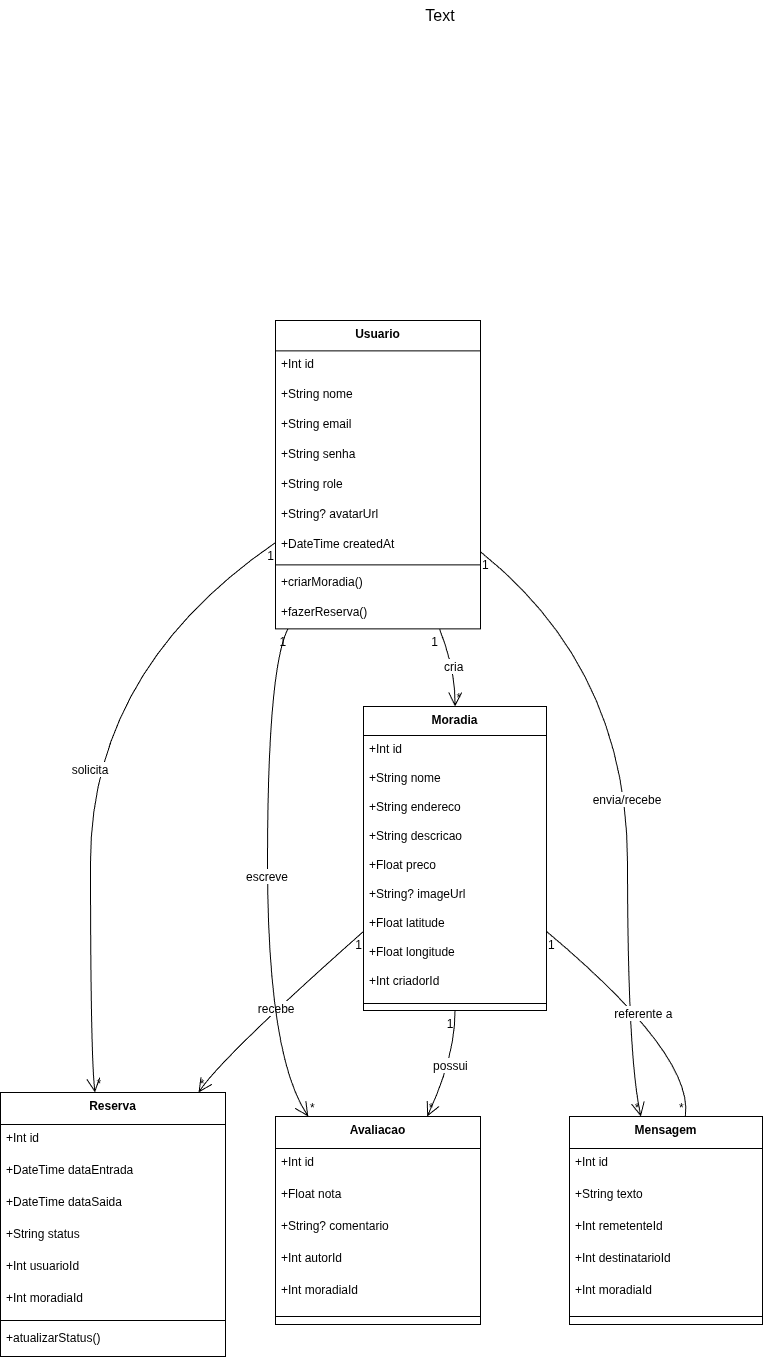

The diagram above was exported from draw.io. Its source (the exported page's mxGraphModel, read from the mxfile embedded in the PNG):
<mxGraphModel dx="681" dy="588" grid="1" gridSize="10" guides="1" tooltips="1" connect="1" arrows="1" fold="1" page="1" pageScale="1" pageWidth="827" pageHeight="1169" math="0" shadow="0">
  <root>
    <mxCell id="0" />
    <mxCell id="1" parent="0" />
    <mxCell id="detv2YJNg1TWoTOo0X59-45" value="Usuario" style="swimlane;fontStyle=1;align=center;verticalAlign=top;childLayout=stackLayout;horizontal=1;startSize=30.4;horizontalStack=0;resizeParent=1;resizeParentMax=0;resizeLast=0;collapsible=0;marginBottom=0;" vertex="1" parent="1">
      <mxGeometry x="295" y="860" width="205" height="308.4" as="geometry" />
    </mxCell>
    <mxCell id="detv2YJNg1TWoTOo0X59-46" value="+Int id" style="text;strokeColor=none;fillColor=none;align=left;verticalAlign=top;spacingLeft=4;spacingRight=4;overflow=hidden;rotatable=0;points=[[0,0.5],[1,0.5]];portConstraint=eastwest;" vertex="1" parent="detv2YJNg1TWoTOo0X59-45">
      <mxGeometry y="30.4" width="205" height="30" as="geometry" />
    </mxCell>
    <mxCell id="detv2YJNg1TWoTOo0X59-47" value="+String nome" style="text;strokeColor=none;fillColor=none;align=left;verticalAlign=top;spacingLeft=4;spacingRight=4;overflow=hidden;rotatable=0;points=[[0,0.5],[1,0.5]];portConstraint=eastwest;" vertex="1" parent="detv2YJNg1TWoTOo0X59-45">
      <mxGeometry y="60.4" width="205" height="30" as="geometry" />
    </mxCell>
    <mxCell id="detv2YJNg1TWoTOo0X59-48" value="+String email" style="text;strokeColor=none;fillColor=none;align=left;verticalAlign=top;spacingLeft=4;spacingRight=4;overflow=hidden;rotatable=0;points=[[0,0.5],[1,0.5]];portConstraint=eastwest;" vertex="1" parent="detv2YJNg1TWoTOo0X59-45">
      <mxGeometry y="90.4" width="205" height="30" as="geometry" />
    </mxCell>
    <mxCell id="detv2YJNg1TWoTOo0X59-49" value="+String senha" style="text;strokeColor=none;fillColor=none;align=left;verticalAlign=top;spacingLeft=4;spacingRight=4;overflow=hidden;rotatable=0;points=[[0,0.5],[1,0.5]];portConstraint=eastwest;" vertex="1" parent="detv2YJNg1TWoTOo0X59-45">
      <mxGeometry y="120.4" width="205" height="30" as="geometry" />
    </mxCell>
    <mxCell id="detv2YJNg1TWoTOo0X59-50" value="+String role" style="text;strokeColor=none;fillColor=none;align=left;verticalAlign=top;spacingLeft=4;spacingRight=4;overflow=hidden;rotatable=0;points=[[0,0.5],[1,0.5]];portConstraint=eastwest;" vertex="1" parent="detv2YJNg1TWoTOo0X59-45">
      <mxGeometry y="150.4" width="205" height="30" as="geometry" />
    </mxCell>
    <mxCell id="detv2YJNg1TWoTOo0X59-51" value="+String? avatarUrl" style="text;strokeColor=none;fillColor=none;align=left;verticalAlign=top;spacingLeft=4;spacingRight=4;overflow=hidden;rotatable=0;points=[[0,0.5],[1,0.5]];portConstraint=eastwest;" vertex="1" parent="detv2YJNg1TWoTOo0X59-45">
      <mxGeometry y="180.4" width="205" height="30" as="geometry" />
    </mxCell>
    <mxCell id="detv2YJNg1TWoTOo0X59-52" value="+DateTime createdAt" style="text;strokeColor=none;fillColor=none;align=left;verticalAlign=top;spacingLeft=4;spacingRight=4;overflow=hidden;rotatable=0;points=[[0,0.5],[1,0.5]];portConstraint=eastwest;" vertex="1" parent="detv2YJNg1TWoTOo0X59-45">
      <mxGeometry y="210.4" width="205" height="30" as="geometry" />
    </mxCell>
    <mxCell id="detv2YJNg1TWoTOo0X59-53" style="line;strokeWidth=1;fillColor=none;align=left;verticalAlign=middle;spacingTop=-1;spacingLeft=3;spacingRight=3;rotatable=0;labelPosition=right;points=[];portConstraint=eastwest;strokeColor=inherit;" vertex="1" parent="detv2YJNg1TWoTOo0X59-45">
      <mxGeometry y="240.4" width="205" height="8" as="geometry" />
    </mxCell>
    <mxCell id="detv2YJNg1TWoTOo0X59-54" value="+criarMoradia()" style="text;strokeColor=none;fillColor=none;align=left;verticalAlign=top;spacingLeft=4;spacingRight=4;overflow=hidden;rotatable=0;points=[[0,0.5],[1,0.5]];portConstraint=eastwest;" vertex="1" parent="detv2YJNg1TWoTOo0X59-45">
      <mxGeometry y="248.4" width="205" height="30" as="geometry" />
    </mxCell>
    <mxCell id="detv2YJNg1TWoTOo0X59-55" value="+fazerReserva()" style="text;strokeColor=none;fillColor=none;align=left;verticalAlign=top;spacingLeft=4;spacingRight=4;overflow=hidden;rotatable=0;points=[[0,0.5],[1,0.5]];portConstraint=eastwest;" vertex="1" parent="detv2YJNg1TWoTOo0X59-45">
      <mxGeometry y="278.4" width="205" height="30" as="geometry" />
    </mxCell>
    <mxCell id="detv2YJNg1TWoTOo0X59-56" value="Moradia" style="swimlane;fontStyle=1;align=center;verticalAlign=top;childLayout=stackLayout;horizontal=1;startSize=28.952380952380953;horizontalStack=0;resizeParent=1;resizeParentMax=0;resizeLast=0;collapsible=0;marginBottom=0;" vertex="1" parent="1">
      <mxGeometry x="383" y="1246" width="183" height="303.95238095238096" as="geometry" />
    </mxCell>
    <mxCell id="detv2YJNg1TWoTOo0X59-57" value="+Int id" style="text;strokeColor=none;fillColor=none;align=left;verticalAlign=top;spacingLeft=4;spacingRight=4;overflow=hidden;rotatable=0;points=[[0,0.5],[1,0.5]];portConstraint=eastwest;" vertex="1" parent="detv2YJNg1TWoTOo0X59-56">
      <mxGeometry y="28.952380952380953" width="183" height="29" as="geometry" />
    </mxCell>
    <mxCell id="detv2YJNg1TWoTOo0X59-58" value="+String nome" style="text;strokeColor=none;fillColor=none;align=left;verticalAlign=top;spacingLeft=4;spacingRight=4;overflow=hidden;rotatable=0;points=[[0,0.5],[1,0.5]];portConstraint=eastwest;" vertex="1" parent="detv2YJNg1TWoTOo0X59-56">
      <mxGeometry y="57.95238095238095" width="183" height="29" as="geometry" />
    </mxCell>
    <mxCell id="detv2YJNg1TWoTOo0X59-59" value="+String endereco" style="text;strokeColor=none;fillColor=none;align=left;verticalAlign=top;spacingLeft=4;spacingRight=4;overflow=hidden;rotatable=0;points=[[0,0.5],[1,0.5]];portConstraint=eastwest;" vertex="1" parent="detv2YJNg1TWoTOo0X59-56">
      <mxGeometry y="86.95238095238095" width="183" height="29" as="geometry" />
    </mxCell>
    <mxCell id="detv2YJNg1TWoTOo0X59-60" value="+String descricao" style="text;strokeColor=none;fillColor=none;align=left;verticalAlign=top;spacingLeft=4;spacingRight=4;overflow=hidden;rotatable=0;points=[[0,0.5],[1,0.5]];portConstraint=eastwest;" vertex="1" parent="detv2YJNg1TWoTOo0X59-56">
      <mxGeometry y="115.95238095238095" width="183" height="29" as="geometry" />
    </mxCell>
    <mxCell id="detv2YJNg1TWoTOo0X59-61" value="+Float preco" style="text;strokeColor=none;fillColor=none;align=left;verticalAlign=top;spacingLeft=4;spacingRight=4;overflow=hidden;rotatable=0;points=[[0,0.5],[1,0.5]];portConstraint=eastwest;" vertex="1" parent="detv2YJNg1TWoTOo0X59-56">
      <mxGeometry y="144.95238095238096" width="183" height="29" as="geometry" />
    </mxCell>
    <mxCell id="detv2YJNg1TWoTOo0X59-62" value="+String? imageUrl" style="text;strokeColor=none;fillColor=none;align=left;verticalAlign=top;spacingLeft=4;spacingRight=4;overflow=hidden;rotatable=0;points=[[0,0.5],[1,0.5]];portConstraint=eastwest;" vertex="1" parent="detv2YJNg1TWoTOo0X59-56">
      <mxGeometry y="173.95238095238096" width="183" height="29" as="geometry" />
    </mxCell>
    <mxCell id="detv2YJNg1TWoTOo0X59-63" value="+Float latitude" style="text;strokeColor=none;fillColor=none;align=left;verticalAlign=top;spacingLeft=4;spacingRight=4;overflow=hidden;rotatable=0;points=[[0,0.5],[1,0.5]];portConstraint=eastwest;" vertex="1" parent="detv2YJNg1TWoTOo0X59-56">
      <mxGeometry y="202.95238095238096" width="183" height="29" as="geometry" />
    </mxCell>
    <mxCell id="detv2YJNg1TWoTOo0X59-64" value="+Float longitude" style="text;strokeColor=none;fillColor=none;align=left;verticalAlign=top;spacingLeft=4;spacingRight=4;overflow=hidden;rotatable=0;points=[[0,0.5],[1,0.5]];portConstraint=eastwest;" vertex="1" parent="detv2YJNg1TWoTOo0X59-56">
      <mxGeometry y="231.95238095238096" width="183" height="29" as="geometry" />
    </mxCell>
    <mxCell id="detv2YJNg1TWoTOo0X59-65" value="+Int criadorId" style="text;strokeColor=none;fillColor=none;align=left;verticalAlign=top;spacingLeft=4;spacingRight=4;overflow=hidden;rotatable=0;points=[[0,0.5],[1,0.5]];portConstraint=eastwest;" vertex="1" parent="detv2YJNg1TWoTOo0X59-56">
      <mxGeometry y="260.95238095238096" width="183" height="29" as="geometry" />
    </mxCell>
    <mxCell id="detv2YJNg1TWoTOo0X59-66" style="line;strokeWidth=1;fillColor=none;align=left;verticalAlign=middle;spacingTop=-1;spacingLeft=3;spacingRight=3;rotatable=0;labelPosition=right;points=[];portConstraint=eastwest;strokeColor=inherit;" vertex="1" parent="detv2YJNg1TWoTOo0X59-56">
      <mxGeometry y="289.95238095238096" width="183" height="14" as="geometry" />
    </mxCell>
    <mxCell id="detv2YJNg1TWoTOo0X59-67" value="Reserva" style="swimlane;fontStyle=1;align=center;verticalAlign=top;childLayout=stackLayout;horizontal=1;startSize=32;horizontalStack=0;resizeParent=1;resizeParentMax=0;resizeLast=0;collapsible=0;marginBottom=0;" vertex="1" parent="1">
      <mxGeometry x="20" y="1632" width="225" height="264" as="geometry" />
    </mxCell>
    <mxCell id="detv2YJNg1TWoTOo0X59-68" value="+Int id" style="text;strokeColor=none;fillColor=none;align=left;verticalAlign=top;spacingLeft=4;spacingRight=4;overflow=hidden;rotatable=0;points=[[0,0.5],[1,0.5]];portConstraint=eastwest;" vertex="1" parent="detv2YJNg1TWoTOo0X59-67">
      <mxGeometry y="32" width="225" height="32" as="geometry" />
    </mxCell>
    <mxCell id="detv2YJNg1TWoTOo0X59-69" value="+DateTime dataEntrada" style="text;strokeColor=none;fillColor=none;align=left;verticalAlign=top;spacingLeft=4;spacingRight=4;overflow=hidden;rotatable=0;points=[[0,0.5],[1,0.5]];portConstraint=eastwest;" vertex="1" parent="detv2YJNg1TWoTOo0X59-67">
      <mxGeometry y="64" width="225" height="32" as="geometry" />
    </mxCell>
    <mxCell id="detv2YJNg1TWoTOo0X59-70" value="+DateTime dataSaida" style="text;strokeColor=none;fillColor=none;align=left;verticalAlign=top;spacingLeft=4;spacingRight=4;overflow=hidden;rotatable=0;points=[[0,0.5],[1,0.5]];portConstraint=eastwest;" vertex="1" parent="detv2YJNg1TWoTOo0X59-67">
      <mxGeometry y="96" width="225" height="32" as="geometry" />
    </mxCell>
    <mxCell id="detv2YJNg1TWoTOo0X59-71" value="+String status" style="text;strokeColor=none;fillColor=none;align=left;verticalAlign=top;spacingLeft=4;spacingRight=4;overflow=hidden;rotatable=0;points=[[0,0.5],[1,0.5]];portConstraint=eastwest;" vertex="1" parent="detv2YJNg1TWoTOo0X59-67">
      <mxGeometry y="128" width="225" height="32" as="geometry" />
    </mxCell>
    <mxCell id="detv2YJNg1TWoTOo0X59-72" value="+Int usuarioId" style="text;strokeColor=none;fillColor=none;align=left;verticalAlign=top;spacingLeft=4;spacingRight=4;overflow=hidden;rotatable=0;points=[[0,0.5],[1,0.5]];portConstraint=eastwest;" vertex="1" parent="detv2YJNg1TWoTOo0X59-67">
      <mxGeometry y="160" width="225" height="32" as="geometry" />
    </mxCell>
    <mxCell id="detv2YJNg1TWoTOo0X59-73" value="+Int moradiaId" style="text;strokeColor=none;fillColor=none;align=left;verticalAlign=top;spacingLeft=4;spacingRight=4;overflow=hidden;rotatable=0;points=[[0,0.5],[1,0.5]];portConstraint=eastwest;" vertex="1" parent="detv2YJNg1TWoTOo0X59-67">
      <mxGeometry y="192" width="225" height="32" as="geometry" />
    </mxCell>
    <mxCell id="detv2YJNg1TWoTOo0X59-74" style="line;strokeWidth=1;fillColor=none;align=left;verticalAlign=middle;spacingTop=-1;spacingLeft=3;spacingRight=3;rotatable=0;labelPosition=right;points=[];portConstraint=eastwest;strokeColor=inherit;" vertex="1" parent="detv2YJNg1TWoTOo0X59-67">
      <mxGeometry y="224" width="225" height="8" as="geometry" />
    </mxCell>
    <mxCell id="detv2YJNg1TWoTOo0X59-75" value="+atualizarStatus()" style="text;strokeColor=none;fillColor=none;align=left;verticalAlign=top;spacingLeft=4;spacingRight=4;overflow=hidden;rotatable=0;points=[[0,0.5],[1,0.5]];portConstraint=eastwest;" vertex="1" parent="detv2YJNg1TWoTOo0X59-67">
      <mxGeometry y="232" width="225" height="32" as="geometry" />
    </mxCell>
    <mxCell id="detv2YJNg1TWoTOo0X59-76" value="Avaliacao" style="swimlane;fontStyle=1;align=center;verticalAlign=top;childLayout=stackLayout;horizontal=1;startSize=32;horizontalStack=0;resizeParent=1;resizeParentMax=0;resizeLast=0;collapsible=0;marginBottom=0;" vertex="1" parent="1">
      <mxGeometry x="295" y="1656" width="205" height="208" as="geometry" />
    </mxCell>
    <mxCell id="detv2YJNg1TWoTOo0X59-77" value="+Int id" style="text;strokeColor=none;fillColor=none;align=left;verticalAlign=top;spacingLeft=4;spacingRight=4;overflow=hidden;rotatable=0;points=[[0,0.5],[1,0.5]];portConstraint=eastwest;" vertex="1" parent="detv2YJNg1TWoTOo0X59-76">
      <mxGeometry y="32" width="205" height="32" as="geometry" />
    </mxCell>
    <mxCell id="detv2YJNg1TWoTOo0X59-78" value="+Float nota" style="text;strokeColor=none;fillColor=none;align=left;verticalAlign=top;spacingLeft=4;spacingRight=4;overflow=hidden;rotatable=0;points=[[0,0.5],[1,0.5]];portConstraint=eastwest;" vertex="1" parent="detv2YJNg1TWoTOo0X59-76">
      <mxGeometry y="64" width="205" height="32" as="geometry" />
    </mxCell>
    <mxCell id="detv2YJNg1TWoTOo0X59-79" value="+String? comentario" style="text;strokeColor=none;fillColor=none;align=left;verticalAlign=top;spacingLeft=4;spacingRight=4;overflow=hidden;rotatable=0;points=[[0,0.5],[1,0.5]];portConstraint=eastwest;" vertex="1" parent="detv2YJNg1TWoTOo0X59-76">
      <mxGeometry y="96" width="205" height="32" as="geometry" />
    </mxCell>
    <mxCell id="detv2YJNg1TWoTOo0X59-80" value="+Int autorId" style="text;strokeColor=none;fillColor=none;align=left;verticalAlign=top;spacingLeft=4;spacingRight=4;overflow=hidden;rotatable=0;points=[[0,0.5],[1,0.5]];portConstraint=eastwest;" vertex="1" parent="detv2YJNg1TWoTOo0X59-76">
      <mxGeometry y="128" width="205" height="32" as="geometry" />
    </mxCell>
    <mxCell id="detv2YJNg1TWoTOo0X59-81" value="+Int moradiaId" style="text;strokeColor=none;fillColor=none;align=left;verticalAlign=top;spacingLeft=4;spacingRight=4;overflow=hidden;rotatable=0;points=[[0,0.5],[1,0.5]];portConstraint=eastwest;" vertex="1" parent="detv2YJNg1TWoTOo0X59-76">
      <mxGeometry y="160" width="205" height="32" as="geometry" />
    </mxCell>
    <mxCell id="detv2YJNg1TWoTOo0X59-82" style="line;strokeWidth=1;fillColor=none;align=left;verticalAlign=middle;spacingTop=-1;spacingLeft=3;spacingRight=3;rotatable=0;labelPosition=right;points=[];portConstraint=eastwest;strokeColor=inherit;" vertex="1" parent="detv2YJNg1TWoTOo0X59-76">
      <mxGeometry y="192" width="205" height="16" as="geometry" />
    </mxCell>
    <mxCell id="detv2YJNg1TWoTOo0X59-83" value="Mensagem" style="swimlane;fontStyle=1;align=center;verticalAlign=top;childLayout=stackLayout;horizontal=1;startSize=32;horizontalStack=0;resizeParent=1;resizeParentMax=0;resizeLast=0;collapsible=0;marginBottom=0;" vertex="1" parent="1">
      <mxGeometry x="589" y="1656" width="193" height="208" as="geometry" />
    </mxCell>
    <mxCell id="detv2YJNg1TWoTOo0X59-84" value="+Int id" style="text;strokeColor=none;fillColor=none;align=left;verticalAlign=top;spacingLeft=4;spacingRight=4;overflow=hidden;rotatable=0;points=[[0,0.5],[1,0.5]];portConstraint=eastwest;" vertex="1" parent="detv2YJNg1TWoTOo0X59-83">
      <mxGeometry y="32" width="193" height="32" as="geometry" />
    </mxCell>
    <mxCell id="detv2YJNg1TWoTOo0X59-85" value="+String texto" style="text;strokeColor=none;fillColor=none;align=left;verticalAlign=top;spacingLeft=4;spacingRight=4;overflow=hidden;rotatable=0;points=[[0,0.5],[1,0.5]];portConstraint=eastwest;" vertex="1" parent="detv2YJNg1TWoTOo0X59-83">
      <mxGeometry y="64" width="193" height="32" as="geometry" />
    </mxCell>
    <mxCell id="detv2YJNg1TWoTOo0X59-86" value="+Int remetenteId" style="text;strokeColor=none;fillColor=none;align=left;verticalAlign=top;spacingLeft=4;spacingRight=4;overflow=hidden;rotatable=0;points=[[0,0.5],[1,0.5]];portConstraint=eastwest;" vertex="1" parent="detv2YJNg1TWoTOo0X59-83">
      <mxGeometry y="96" width="193" height="32" as="geometry" />
    </mxCell>
    <mxCell id="detv2YJNg1TWoTOo0X59-87" value="+Int destinatarioId" style="text;strokeColor=none;fillColor=none;align=left;verticalAlign=top;spacingLeft=4;spacingRight=4;overflow=hidden;rotatable=0;points=[[0,0.5],[1,0.5]];portConstraint=eastwest;" vertex="1" parent="detv2YJNg1TWoTOo0X59-83">
      <mxGeometry y="128" width="193" height="32" as="geometry" />
    </mxCell>
    <mxCell id="detv2YJNg1TWoTOo0X59-88" value="+Int moradiaId" style="text;strokeColor=none;fillColor=none;align=left;verticalAlign=top;spacingLeft=4;spacingRight=4;overflow=hidden;rotatable=0;points=[[0,0.5],[1,0.5]];portConstraint=eastwest;" vertex="1" parent="detv2YJNg1TWoTOo0X59-83">
      <mxGeometry y="160" width="193" height="32" as="geometry" />
    </mxCell>
    <mxCell id="detv2YJNg1TWoTOo0X59-89" style="line;strokeWidth=1;fillColor=none;align=left;verticalAlign=middle;spacingTop=-1;spacingLeft=3;spacingRight=3;rotatable=0;labelPosition=right;points=[];portConstraint=eastwest;strokeColor=inherit;" vertex="1" parent="detv2YJNg1TWoTOo0X59-83">
      <mxGeometry y="192" width="193" height="16" as="geometry" />
    </mxCell>
    <mxCell id="detv2YJNg1TWoTOo0X59-90" value="cria" style="curved=1;startArrow=none;endArrow=open;endSize=12;exitX=0.8;exitY=1;entryX=0.5;entryY=0;rounded=0;fontSize=12;" edge="1" parent="1" source="detv2YJNg1TWoTOo0X59-45" target="detv2YJNg1TWoTOo0X59-56">
      <mxGeometry relative="1" as="geometry">
        <Array as="points">
          <mxPoint x="475" y="1209" />
        </Array>
      </mxGeometry>
    </mxCell>
    <mxCell id="detv2YJNg1TWoTOo0X59-91" value="1" style="edgeLabel;resizable=0;labelBackgroundColor=none;fontSize=12;align=right;verticalAlign=top;" vertex="1" parent="detv2YJNg1TWoTOo0X59-90">
      <mxGeometry x="-1" relative="1" as="geometry" />
    </mxCell>
    <mxCell id="detv2YJNg1TWoTOo0X59-92" value="*" style="edgeLabel;resizable=0;labelBackgroundColor=none;fontSize=12;align=left;verticalAlign=bottom;" vertex="1" parent="detv2YJNg1TWoTOo0X59-90">
      <mxGeometry x="1" relative="1" as="geometry" />
    </mxCell>
    <mxCell id="detv2YJNg1TWoTOo0X59-93" value="solicita" style="curved=1;startArrow=none;endArrow=open;endSize=12;exitX=0;exitY=0.72;entryX=0.42;entryY=0;rounded=0;fontSize=12;" edge="1" parent="1" source="detv2YJNg1TWoTOo0X59-45" target="detv2YJNg1TWoTOo0X59-67">
      <mxGeometry relative="1" as="geometry">
        <Array as="points">
          <mxPoint x="110" y="1209" />
          <mxPoint x="110" y="1595" />
        </Array>
      </mxGeometry>
    </mxCell>
    <mxCell id="detv2YJNg1TWoTOo0X59-94" value="1" style="edgeLabel;resizable=0;labelBackgroundColor=none;fontSize=12;align=right;verticalAlign=top;" vertex="1" parent="detv2YJNg1TWoTOo0X59-93">
      <mxGeometry x="-1" relative="1" as="geometry" />
    </mxCell>
    <mxCell id="detv2YJNg1TWoTOo0X59-95" value="*" style="edgeLabel;resizable=0;labelBackgroundColor=none;fontSize=12;align=left;verticalAlign=bottom;" vertex="1" parent="detv2YJNg1TWoTOo0X59-93">
      <mxGeometry x="1" relative="1" as="geometry" />
    </mxCell>
    <mxCell id="detv2YJNg1TWoTOo0X59-96" value="recebe" style="curved=1;startArrow=none;endArrow=open;endSize=12;exitX=0;exitY=0.74;entryX=0.88;entryY=0;rounded=0;fontSize=12;" edge="1" parent="1" source="detv2YJNg1TWoTOo0X59-56" target="detv2YJNg1TWoTOo0X59-67">
      <mxGeometry relative="1" as="geometry">
        <Array as="points">
          <mxPoint x="243" y="1595" />
        </Array>
      </mxGeometry>
    </mxCell>
    <mxCell id="detv2YJNg1TWoTOo0X59-97" value="1" style="edgeLabel;resizable=0;labelBackgroundColor=none;fontSize=12;align=right;verticalAlign=top;" vertex="1" parent="detv2YJNg1TWoTOo0X59-96">
      <mxGeometry x="-1" relative="1" as="geometry" />
    </mxCell>
    <mxCell id="detv2YJNg1TWoTOo0X59-98" value="*" style="edgeLabel;resizable=0;labelBackgroundColor=none;fontSize=12;align=left;verticalAlign=bottom;" vertex="1" parent="detv2YJNg1TWoTOo0X59-96">
      <mxGeometry x="1" relative="1" as="geometry" />
    </mxCell>
    <mxCell id="detv2YJNg1TWoTOo0X59-99" value="escreve" style="curved=1;startArrow=none;endArrow=open;endSize=12;exitX=0.06;exitY=1;entryX=0.16;entryY=0;rounded=0;fontSize=12;" edge="1" parent="1" source="detv2YJNg1TWoTOo0X59-45" target="detv2YJNg1TWoTOo0X59-76">
      <mxGeometry relative="1" as="geometry">
        <Array as="points">
          <mxPoint x="287" y="1209" />
          <mxPoint x="287" y="1595" />
        </Array>
      </mxGeometry>
    </mxCell>
    <mxCell id="detv2YJNg1TWoTOo0X59-100" value="1" style="edgeLabel;resizable=0;labelBackgroundColor=none;fontSize=12;align=right;verticalAlign=top;" vertex="1" parent="detv2YJNg1TWoTOo0X59-99">
      <mxGeometry x="-1" relative="1" as="geometry" />
    </mxCell>
    <mxCell id="detv2YJNg1TWoTOo0X59-101" value="*" style="edgeLabel;resizable=0;labelBackgroundColor=none;fontSize=12;align=left;verticalAlign=bottom;" vertex="1" parent="detv2YJNg1TWoTOo0X59-99">
      <mxGeometry x="1" relative="1" as="geometry" />
    </mxCell>
    <mxCell id="detv2YJNg1TWoTOo0X59-102" value="possui" style="curved=1;startArrow=none;endArrow=open;endSize=12;exitX=0.5;exitY=1;entryX=0.74;entryY=0;rounded=0;fontSize=12;" edge="1" parent="1" source="detv2YJNg1TWoTOo0X59-56" target="detv2YJNg1TWoTOo0X59-76">
      <mxGeometry relative="1" as="geometry">
        <Array as="points">
          <mxPoint x="475" y="1595" />
        </Array>
      </mxGeometry>
    </mxCell>
    <mxCell id="detv2YJNg1TWoTOo0X59-103" value="1" style="edgeLabel;resizable=0;labelBackgroundColor=none;fontSize=12;align=right;verticalAlign=top;" vertex="1" parent="detv2YJNg1TWoTOo0X59-102">
      <mxGeometry x="-1" relative="1" as="geometry" />
    </mxCell>
    <mxCell id="detv2YJNg1TWoTOo0X59-104" value="*" style="edgeLabel;resizable=0;labelBackgroundColor=none;fontSize=12;align=left;verticalAlign=bottom;" vertex="1" parent="detv2YJNg1TWoTOo0X59-102">
      <mxGeometry x="1" relative="1" as="geometry" />
    </mxCell>
    <mxCell id="detv2YJNg1TWoTOo0X59-105" value="envia/recebe" style="curved=1;startArrow=none;endArrow=open;endSize=12;exitX=1;exitY=0.75;entryX=0.37;entryY=0;rounded=0;fontSize=12;" edge="1" parent="1" source="detv2YJNg1TWoTOo0X59-45" target="detv2YJNg1TWoTOo0X59-83">
      <mxGeometry relative="1" as="geometry">
        <Array as="points">
          <mxPoint x="647" y="1209" />
          <mxPoint x="647" y="1595" />
        </Array>
      </mxGeometry>
    </mxCell>
    <mxCell id="detv2YJNg1TWoTOo0X59-106" value="1" style="edgeLabel;resizable=0;labelBackgroundColor=none;fontSize=12;align=left;verticalAlign=top;" vertex="1" parent="detv2YJNg1TWoTOo0X59-105">
      <mxGeometry x="-1" relative="1" as="geometry" />
    </mxCell>
    <mxCell id="detv2YJNg1TWoTOo0X59-107" value="*" style="edgeLabel;resizable=0;labelBackgroundColor=none;fontSize=12;align=right;verticalAlign=bottom;" vertex="1" parent="detv2YJNg1TWoTOo0X59-105">
      <mxGeometry x="1" relative="1" as="geometry" />
    </mxCell>
    <mxCell id="detv2YJNg1TWoTOo0X59-108" value="referente a" style="curved=1;startArrow=none;endArrow=none;exitX=1;exitY=0.74;entryX=0.6;entryY=0;rounded=0;fontSize=12;startSize=8;endSize=8;" edge="1" parent="1" source="detv2YJNg1TWoTOo0X59-56" target="detv2YJNg1TWoTOo0X59-83">
      <mxGeometry relative="1" as="geometry">
        <Array as="points">
          <mxPoint x="714" y="1595" />
        </Array>
      </mxGeometry>
    </mxCell>
    <mxCell id="detv2YJNg1TWoTOo0X59-109" value="1" style="edgeLabel;resizable=0;labelBackgroundColor=none;fontSize=12;align=left;verticalAlign=top;" vertex="1" parent="detv2YJNg1TWoTOo0X59-108">
      <mxGeometry x="-1" relative="1" as="geometry" />
    </mxCell>
    <mxCell id="detv2YJNg1TWoTOo0X59-110" value="*" style="edgeLabel;resizable=0;labelBackgroundColor=none;fontSize=12;align=right;verticalAlign=bottom;" vertex="1" parent="detv2YJNg1TWoTOo0X59-108">
      <mxGeometry x="1" relative="1" as="geometry" />
    </mxCell>
    <mxCell id="detv2YJNg1TWoTOo0X59-111" value="Text" style="text;html=1;whiteSpace=wrap;strokeColor=none;fillColor=none;align=center;verticalAlign=middle;rounded=0;fontSize=16;" vertex="1" parent="1">
      <mxGeometry x="430" y="540" width="60" height="30" as="geometry" />
    </mxCell>
  </root>
</mxGraphModel>